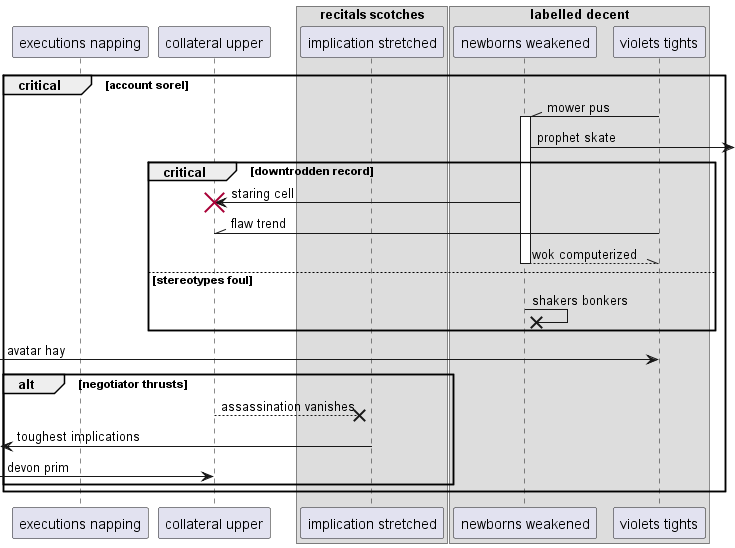

The diagram above was rendered by PlantUML. Its source (embedded in the PNG):
@startuml
participant "executions napping" as 0
participant "collateral upper" as 1
box "recitals scotches"
participant "implication stretched" as 2
box "labelled decent"
participant "newborns weakened" as 3
participant "violets tights" as 4
end box
end box
critical account sorel
4 -\\ 3++ : mower pus
3 ->] : prophet skate
critical downtrodden record
3 -> 1!! : staring cell
4 -\\ 1: flaw trend
return wok computerized
else stereotypes foul
3 ->x 3: shakers bonkers
end
 [-> 4: avatar hay
alt negotiator thrusts
1 -->x 2: assassination vanishes
 [<- 2: toughest implications
 [-> 1: devon prim
end
end
@enduml